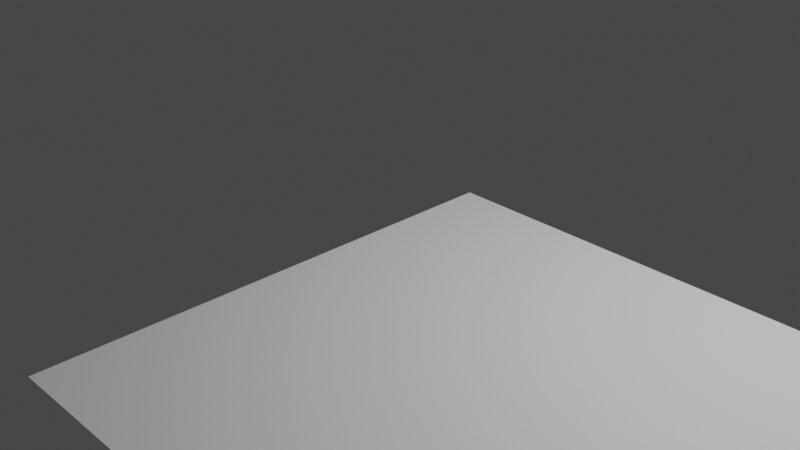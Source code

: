 # Source: spatula1.blend  (saved by Blender 3.3.6; exported with 4.5.12 LTS)
import bpy
from mathutils import Matrix  # noqa: F401  (used for matrix-valued properties, if any)

bpy.ops.wm.read_factory_settings(use_empty=True)
scene = bpy.context.scene
scene.name = 'Scene'

# ---- collections
col_collection = bpy.data.collections.new('Collection'); scene.collection.children.link(col_collection)

# ---- world
world_world = bpy.data.worlds.new('World'); scene.world = world_world
world_world.use_nodes = True; world_world.node_tree.nodes.clear()
_N = world_world.node_tree.nodes; _L = world_world.node_tree.links
n0 = _N.new('ShaderNodeOutputWorld'); n0.name = 'World Output'; n0.location = (300, 300)
n1 = _N.new('ShaderNodeBackground'); n1.name = 'Background'; n1.location = (10, 300)
n1.inputs[0].default_value = (0.05088, 0.05088, 0.05088, 1.0)
_L.new(n1.outputs[0], n0.inputs[0])
n0.is_active_output = True
world_world.color = (0.05088, 0.05088, 0.05088)
world_world.use_sun_shadow = False
world_world.sun_shadow_jitter_overblur = 0.0

# ---- cameras
cam_camera = bpy.data.cameras.new('Camera')
cam_camera.clip_end = 100.0
cam_camera.ortho_scale = 7.314

# ---- lights
light_light = bpy.data.lights.new('Light', 'POINT')
light_light.transmission_factor = 0.0
light_light.energy = 1000.0
light_light.shadow_soft_size = 0.1
light_light.shadow_maximum_resolution = 0.006
light_light.use_absolute_resolution = True

# ---- meshes
me_plane = bpy.data.meshes.new('Plane')
me_plane.from_pydata([(-1.0, -1.0, 0.0), (1.0, -1.0, 0.0), (-1.0, 1.0, 0.0), (1.0, 1.0, 0.0)], [], [(0, 1, 3, 2)])
_uv = me_plane.uv_layers.new(name='UVMap')
_uv.uv.foreach_set('vector', [0.0, 0.0, 1.0, 0.0, 1.0, 1.0, 0.0, 1.0])
me_plane.update()

# ---- objects
ob_light = bpy.data.objects.new('Light', light_light)
ob_camera = bpy.data.objects.new('Camera', cam_camera)
ob_empty = bpy.data.objects.new('Empty', None)
ob_empty_001 = bpy.data.objects.new('Empty.001', None)
ob_plane = bpy.data.objects.new('Plane', me_plane)

# ---- transforms, parenting, visibility, modifiers, constraints
ob_light.location = (4.076, 1.005, 5.904)
ob_light.rotation_euler = (0.6503, 0.05522, 1.866)
ob_light.lock_rotations_4d = False
ob_light.empty_display_type = 'ARROWS'
ob_light.color = (0.0, 0.0, 0.0, 0.0)
ob_light.lineart.crease_threshold = 0.0
ob_camera.location = (7.359, -6.926, 4.958)
ob_camera.rotation_euler = (1.109, 0.0, 0.8149)
ob_camera.lock_rotations_4d = False
ob_camera.empty_display_type = 'ARROWS'
ob_camera.color = (0.0, 0.0, 0.0, 0.0)
ob_camera.display_type = 'WIRE'
ob_camera.lineart.crease_threshold = 0.0
ob_empty.location = (0.01982, 0.08898, 2.148)
ob_empty.rotation_euler = (1.571, 0.0, 0.0)
ob_empty.empty_display_type = 'IMAGE'
ob_empty.empty_display_size = 5.0
ob_empty_001.location = (0.4281, -0.3305, 2.148)
ob_empty_001.rotation_euler = (1.571, -0.0, 1.571)
ob_empty_001.empty_display_type = 'IMAGE'
ob_empty_001.empty_display_size = 5.0
ob_plane.location = (2.569, -1.537, 0.0)
ob_plane.scale = (2.517, 2.517, 2.517)

# ---- collection membership
col_collection.objects.link(ob_light)
col_collection.objects.link(ob_camera)
col_collection.objects.link(ob_empty)
col_collection.objects.link(ob_empty_001)
col_collection.objects.link(ob_plane)

# ---- scene / render settings (as saved in the file)
scene.camera = ob_camera
scene.frame_start = 1; scene.frame_end = 250; scene.frame_set(1)
scene.render.engine = 'BLENDER_EEVEE_NEXT'
scene.cycles.sampling_pattern = 'TABULATED_SOBOL'
scene.cycles.use_light_tree = False
scene.view_settings.view_transform = 'Filmic'
bpy.context.view_layer.update()
